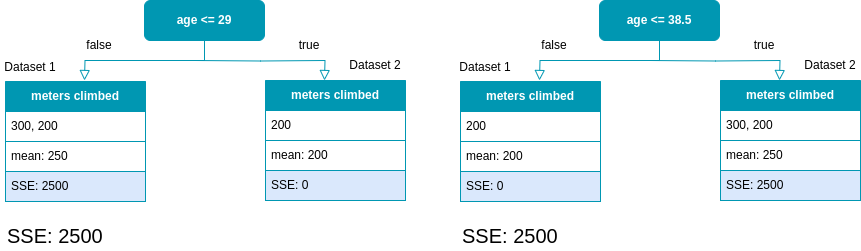

The diagram above was exported from draw.io. Its source (the exported page's mxGraphModel, read from the mxfile embedded in the PNG):
<mxGraphModel dx="1125" dy="712" grid="1" gridSize="10" guides="1" tooltips="1" connect="1" arrows="1" fold="1" page="1" pageScale="1" pageWidth="827" pageHeight="1169" math="0" shadow="0">
  <root>
    <mxCell id="0" />
    <mxCell id="1" parent="0" />
    <mxCell id="7ybJqyZVo-lREKUy7coq-1" value="" style="rounded=0;html=1;jettySize=auto;orthogonalLoop=1;fontSize=11;endArrow=block;endFill=0;endSize=8;strokeWidth=1;shadow=0;labelBackgroundColor=none;edgeStyle=orthogonalEdgeStyle;entryX=0.5;entryY=0;entryDx=0;entryDy=0;exitX=0.5;exitY=1;exitDx=0;exitDy=0;strokeColor=#0097B2;" parent="1" source="7ybJqyZVo-lREKUy7coq-2" edge="1">
      <mxGeometry relative="1" as="geometry">
        <mxPoint x="219" y="200" as="targetPoint" />
      </mxGeometry>
    </mxCell>
    <mxCell id="7ybJqyZVo-lREKUy7coq-2" value="&lt;font color=&quot;#ffffff&quot;&gt;&lt;b&gt;age &amp;lt;= 29&lt;/b&gt;&lt;/font&gt;" style="rounded=1;whiteSpace=wrap;html=1;fontSize=12;glass=0;strokeWidth=1;shadow=0;fillColor=#0097B2;strokeColor=#0097B2;" parent="1" vertex="1">
      <mxGeometry x="279" y="120" width="120" height="40" as="geometry" />
    </mxCell>
    <mxCell id="7ybJqyZVo-lREKUy7coq-7" value="&lt;font color=&quot;#ffffff&quot;&gt;&lt;b&gt;meters climbed&lt;/b&gt;&lt;/font&gt;" style="swimlane;fontStyle=0;childLayout=stackLayout;horizontal=1;startSize=30;horizontalStack=0;resizeParent=1;resizeParentMax=0;resizeLast=0;collapsible=1;marginBottom=0;whiteSpace=wrap;html=1;fillColor=#0097B2;strokeColor=#0097B2;" parent="1" vertex="1">
      <mxGeometry x="140" y="201" width="140" height="120" as="geometry" />
    </mxCell>
    <mxCell id="7ybJqyZVo-lREKUy7coq-8" value="300, 200" style="text;strokeColor=#0097B2;fillColor=default;align=left;verticalAlign=middle;spacingLeft=4;spacingRight=4;overflow=hidden;points=[[0,0.5],[1,0.5]];portConstraint=eastwest;rotatable=0;whiteSpace=wrap;html=1;labelBackgroundColor=none;" parent="7ybJqyZVo-lREKUy7coq-7" vertex="1">
      <mxGeometry y="30" width="140" height="30" as="geometry" />
    </mxCell>
    <mxCell id="7ybJqyZVo-lREKUy7coq-9" value="mean: 250" style="text;strokeColor=#0097B2;fillColor=default;align=left;verticalAlign=middle;spacingLeft=4;spacingRight=4;overflow=hidden;points=[[0,0.5],[1,0.5]];portConstraint=eastwest;rotatable=0;whiteSpace=wrap;html=1;labelBorderColor=none;labelBackgroundColor=none;" parent="7ybJqyZVo-lREKUy7coq-7" vertex="1">
      <mxGeometry y="60" width="140" height="30" as="geometry" />
    </mxCell>
    <mxCell id="7ybJqyZVo-lREKUy7coq-10" value="SSE: 2500" style="text;strokeColor=#0097B2;fillColor=#dae8fc;align=left;verticalAlign=middle;spacingLeft=4;spacingRight=4;overflow=hidden;points=[[0,0.5],[1,0.5]];portConstraint=eastwest;rotatable=0;whiteSpace=wrap;html=1;" parent="7ybJqyZVo-lREKUy7coq-7" vertex="1">
      <mxGeometry y="90" width="140" height="30" as="geometry" />
    </mxCell>
    <mxCell id="7ybJqyZVo-lREKUy7coq-11" value="" style="rounded=0;html=1;jettySize=auto;orthogonalLoop=1;fontSize=11;endArrow=block;endFill=0;endSize=8;strokeWidth=1;shadow=0;labelBackgroundColor=none;edgeStyle=orthogonalEdgeStyle;entryX=0.5;entryY=0;entryDx=0;entryDy=0;strokeColor=#0097B2;" parent="1" edge="1">
      <mxGeometry relative="1" as="geometry">
        <mxPoint x="330" y="180" as="sourcePoint" />
        <mxPoint x="459" y="200" as="targetPoint" />
      </mxGeometry>
    </mxCell>
    <mxCell id="7ybJqyZVo-lREKUy7coq-13" value="Dataset 2" style="text;html=1;strokeColor=none;fillColor=none;align=center;verticalAlign=middle;whiteSpace=wrap;rounded=0;" parent="1" vertex="1">
      <mxGeometry x="480" y="170" width="60" height="30" as="geometry" />
    </mxCell>
    <mxCell id="7ybJqyZVo-lREKUy7coq-15" value="true" style="text;html=1;strokeColor=none;fillColor=none;align=center;verticalAlign=middle;whiteSpace=wrap;rounded=0;" parent="1" vertex="1">
      <mxGeometry x="414" y="150" width="60" height="30" as="geometry" />
    </mxCell>
    <mxCell id="czRnGx9iezv_RPsm4QOs-5" value="&lt;font color=&quot;#ffffff&quot;&gt;&lt;b&gt;meters climbed&lt;/b&gt;&lt;/font&gt;" style="swimlane;fontStyle=0;childLayout=stackLayout;horizontal=1;startSize=30;horizontalStack=0;resizeParent=1;resizeParentMax=0;resizeLast=0;collapsible=1;marginBottom=0;whiteSpace=wrap;html=1;fillColor=#0097B2;strokeColor=#0097B2;" parent="1" vertex="1">
      <mxGeometry x="400" y="200" width="140" height="120" as="geometry" />
    </mxCell>
    <mxCell id="czRnGx9iezv_RPsm4QOs-6" value="200" style="text;strokeColor=#0097B2;fillColor=default;align=left;verticalAlign=middle;spacingLeft=4;spacingRight=4;overflow=hidden;points=[[0,0.5],[1,0.5]];portConstraint=eastwest;rotatable=0;whiteSpace=wrap;html=1;labelBackgroundColor=none;" parent="czRnGx9iezv_RPsm4QOs-5" vertex="1">
      <mxGeometry y="30" width="140" height="30" as="geometry" />
    </mxCell>
    <mxCell id="czRnGx9iezv_RPsm4QOs-7" value="mean: 200" style="text;strokeColor=#0097B2;fillColor=default;align=left;verticalAlign=middle;spacingLeft=4;spacingRight=4;overflow=hidden;points=[[0,0.5],[1,0.5]];portConstraint=eastwest;rotatable=0;whiteSpace=wrap;html=1;labelBorderColor=none;labelBackgroundColor=none;" parent="czRnGx9iezv_RPsm4QOs-5" vertex="1">
      <mxGeometry y="60" width="140" height="30" as="geometry" />
    </mxCell>
    <mxCell id="czRnGx9iezv_RPsm4QOs-8" value="SSE: 0" style="text;strokeColor=#0097B2;fillColor=#dae8fc;align=left;verticalAlign=middle;spacingLeft=4;spacingRight=4;overflow=hidden;points=[[0,0.5],[1,0.5]];portConstraint=eastwest;rotatable=0;whiteSpace=wrap;html=1;" parent="czRnGx9iezv_RPsm4QOs-5" vertex="1">
      <mxGeometry y="90" width="140" height="30" as="geometry" />
    </mxCell>
    <mxCell id="czRnGx9iezv_RPsm4QOs-11" value="false" style="text;html=1;strokeColor=none;fillColor=none;align=center;verticalAlign=middle;whiteSpace=wrap;rounded=0;" parent="1" vertex="1">
      <mxGeometry x="204" y="150" width="60" height="30" as="geometry" />
    </mxCell>
    <mxCell id="czRnGx9iezv_RPsm4QOs-16" value="Dataset 1" style="text;html=1;strokeColor=none;fillColor=none;align=center;verticalAlign=middle;whiteSpace=wrap;rounded=0;" parent="1" vertex="1">
      <mxGeometry x="135" y="172" width="60" height="30" as="geometry" />
    </mxCell>
    <mxCell id="czRnGx9iezv_RPsm4QOs-22" value="SSE: 2500" style="text;html=1;strokeColor=none;fillColor=none;align=left;verticalAlign=middle;whiteSpace=wrap;rounded=0;fontSize=20;" parent="1" vertex="1">
      <mxGeometry x="140" y="340" width="240" height="30" as="geometry" />
    </mxCell>
    <mxCell id="KPtUJ4KxzLtj8i95AXvk-1" value="" style="rounded=0;html=1;jettySize=auto;orthogonalLoop=1;fontSize=11;endArrow=block;endFill=0;endSize=8;strokeWidth=1;shadow=0;labelBackgroundColor=none;edgeStyle=orthogonalEdgeStyle;entryX=0.5;entryY=0;entryDx=0;entryDy=0;exitX=0.5;exitY=1;exitDx=0;exitDy=0;strokeColor=#0097B2;" parent="1" source="KPtUJ4KxzLtj8i95AXvk-2" edge="1">
      <mxGeometry relative="1" as="geometry">
        <mxPoint x="674" y="200" as="targetPoint" />
      </mxGeometry>
    </mxCell>
    <mxCell id="KPtUJ4KxzLtj8i95AXvk-2" value="&lt;font color=&quot;#ffffff&quot;&gt;&lt;b&gt;age &amp;lt;= 38.5&lt;/b&gt;&lt;/font&gt;" style="rounded=1;whiteSpace=wrap;html=1;fontSize=12;glass=0;strokeWidth=1;shadow=0;fillColor=#0097B2;strokeColor=#0097B2;" parent="1" vertex="1">
      <mxGeometry x="734" y="120" width="120" height="40" as="geometry" />
    </mxCell>
    <mxCell id="KPtUJ4KxzLtj8i95AXvk-3" value="&lt;font color=&quot;#ffffff&quot;&gt;&lt;b&gt;meters climbed&lt;/b&gt;&lt;/font&gt;" style="swimlane;fontStyle=0;childLayout=stackLayout;horizontal=1;startSize=30;horizontalStack=0;resizeParent=1;resizeParentMax=0;resizeLast=0;collapsible=1;marginBottom=0;whiteSpace=wrap;html=1;fillColor=#0097B2;strokeColor=#0097B2;" parent="1" vertex="1">
      <mxGeometry x="595" y="201" width="140" height="120" as="geometry" />
    </mxCell>
    <mxCell id="KPtUJ4KxzLtj8i95AXvk-4" value="200" style="text;strokeColor=#0097B2;fillColor=default;align=left;verticalAlign=middle;spacingLeft=4;spacingRight=4;overflow=hidden;points=[[0,0.5],[1,0.5]];portConstraint=eastwest;rotatable=0;whiteSpace=wrap;html=1;labelBackgroundColor=none;" parent="KPtUJ4KxzLtj8i95AXvk-3" vertex="1">
      <mxGeometry y="30" width="140" height="30" as="geometry" />
    </mxCell>
    <mxCell id="KPtUJ4KxzLtj8i95AXvk-5" value="mean: 200" style="text;strokeColor=#0097B2;fillColor=default;align=left;verticalAlign=middle;spacingLeft=4;spacingRight=4;overflow=hidden;points=[[0,0.5],[1,0.5]];portConstraint=eastwest;rotatable=0;whiteSpace=wrap;html=1;labelBorderColor=none;labelBackgroundColor=none;" parent="KPtUJ4KxzLtj8i95AXvk-3" vertex="1">
      <mxGeometry y="60" width="140" height="30" as="geometry" />
    </mxCell>
    <mxCell id="KPtUJ4KxzLtj8i95AXvk-6" value="SSE: 0" style="text;strokeColor=#0097B2;fillColor=#dae8fc;align=left;verticalAlign=middle;spacingLeft=4;spacingRight=4;overflow=hidden;points=[[0,0.5],[1,0.5]];portConstraint=eastwest;rotatable=0;whiteSpace=wrap;html=1;" parent="KPtUJ4KxzLtj8i95AXvk-3" vertex="1">
      <mxGeometry y="90" width="140" height="30" as="geometry" />
    </mxCell>
    <mxCell id="KPtUJ4KxzLtj8i95AXvk-7" value="" style="rounded=0;html=1;jettySize=auto;orthogonalLoop=1;fontSize=11;endArrow=block;endFill=0;endSize=8;strokeWidth=1;shadow=0;labelBackgroundColor=none;edgeStyle=orthogonalEdgeStyle;entryX=0.5;entryY=0;entryDx=0;entryDy=0;strokeColor=#0097B2;" parent="1" edge="1">
      <mxGeometry relative="1" as="geometry">
        <mxPoint x="785" y="180" as="sourcePoint" />
        <mxPoint x="914" y="200" as="targetPoint" />
      </mxGeometry>
    </mxCell>
    <mxCell id="KPtUJ4KxzLtj8i95AXvk-8" value="Dataset 2" style="text;html=1;strokeColor=none;fillColor=none;align=center;verticalAlign=middle;whiteSpace=wrap;rounded=0;" parent="1" vertex="1">
      <mxGeometry x="935" y="170" width="60" height="30" as="geometry" />
    </mxCell>
    <mxCell id="KPtUJ4KxzLtj8i95AXvk-9" value="true" style="text;html=1;strokeColor=none;fillColor=none;align=center;verticalAlign=middle;whiteSpace=wrap;rounded=0;" parent="1" vertex="1">
      <mxGeometry x="869" y="150" width="60" height="30" as="geometry" />
    </mxCell>
    <mxCell id="KPtUJ4KxzLtj8i95AXvk-10" value="&lt;font color=&quot;#ffffff&quot;&gt;&lt;b&gt;meters climbed&lt;/b&gt;&lt;/font&gt;" style="swimlane;fontStyle=0;childLayout=stackLayout;horizontal=1;startSize=30;horizontalStack=0;resizeParent=1;resizeParentMax=0;resizeLast=0;collapsible=1;marginBottom=0;whiteSpace=wrap;html=1;fillColor=#0097B2;strokeColor=#0097B2;" parent="1" vertex="1">
      <mxGeometry x="855" y="200" width="140" height="120" as="geometry" />
    </mxCell>
    <mxCell id="KPtUJ4KxzLtj8i95AXvk-11" value="300, 200" style="text;strokeColor=#0097B2;fillColor=default;align=left;verticalAlign=middle;spacingLeft=4;spacingRight=4;overflow=hidden;points=[[0,0.5],[1,0.5]];portConstraint=eastwest;rotatable=0;whiteSpace=wrap;html=1;labelBackgroundColor=none;" parent="KPtUJ4KxzLtj8i95AXvk-10" vertex="1">
      <mxGeometry y="30" width="140" height="30" as="geometry" />
    </mxCell>
    <mxCell id="KPtUJ4KxzLtj8i95AXvk-12" value="mean: 250" style="text;strokeColor=#0097B2;fillColor=default;align=left;verticalAlign=middle;spacingLeft=4;spacingRight=4;overflow=hidden;points=[[0,0.5],[1,0.5]];portConstraint=eastwest;rotatable=0;whiteSpace=wrap;html=1;labelBorderColor=none;labelBackgroundColor=none;" parent="KPtUJ4KxzLtj8i95AXvk-10" vertex="1">
      <mxGeometry y="60" width="140" height="30" as="geometry" />
    </mxCell>
    <mxCell id="KPtUJ4KxzLtj8i95AXvk-13" value="SSE: 2500" style="text;strokeColor=#0097B2;fillColor=#dae8fc;align=left;verticalAlign=middle;spacingLeft=4;spacingRight=4;overflow=hidden;points=[[0,0.5],[1,0.5]];portConstraint=eastwest;rotatable=0;whiteSpace=wrap;html=1;" parent="KPtUJ4KxzLtj8i95AXvk-10" vertex="1">
      <mxGeometry y="90" width="140" height="30" as="geometry" />
    </mxCell>
    <mxCell id="KPtUJ4KxzLtj8i95AXvk-14" value="false" style="text;html=1;strokeColor=none;fillColor=none;align=center;verticalAlign=middle;whiteSpace=wrap;rounded=0;" parent="1" vertex="1">
      <mxGeometry x="659" y="150" width="60" height="30" as="geometry" />
    </mxCell>
    <mxCell id="KPtUJ4KxzLtj8i95AXvk-15" value="Dataset 1" style="text;html=1;strokeColor=none;fillColor=none;align=center;verticalAlign=middle;whiteSpace=wrap;rounded=0;" parent="1" vertex="1">
      <mxGeometry x="590" y="172" width="60" height="30" as="geometry" />
    </mxCell>
    <mxCell id="KPtUJ4KxzLtj8i95AXvk-16" value="SSE: 2500" style="text;html=1;strokeColor=none;fillColor=none;align=left;verticalAlign=middle;whiteSpace=wrap;rounded=0;fontSize=20;" parent="1" vertex="1">
      <mxGeometry x="595" y="340" width="240" height="30" as="geometry" />
    </mxCell>
  </root>
</mxGraphModel>